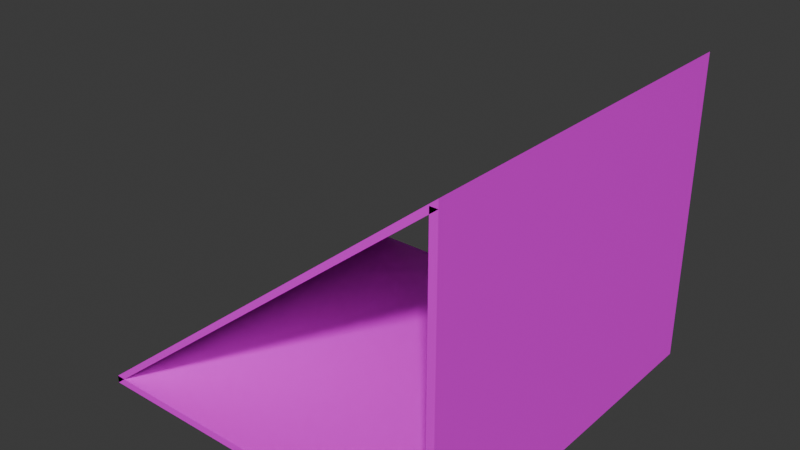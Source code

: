 # Source: fortnite_blocks.blend  (saved by Blender 4.0.36; exported with 4.5.12 LTS)
import bpy
from mathutils import Matrix  # noqa: F401  (used for matrix-valued properties, if any)

bpy.ops.wm.read_factory_settings(use_empty=True)
scene = bpy.context.scene
scene.name = 'Scene'

# ---- collections
col_collection = bpy.data.collections.new('Collection'); scene.collection.children.link(col_collection)

# ---- images (referenced by path relative to the original .blend; pixels are not part of the script)
import os
ASSET_DIR = os.environ.get("B2B_ASSET_DIR", "")  # directory of the original .blend (textures are referenced by path, not embedded)
HERE = os.path.dirname(os.path.abspath(__file__))  # packed textures are extracted next to this script under _unpacked/

def load_image(name, relpath, width, height, colorspace="sRGB"):
    """Load a texture the original file referenced (path relative to the .blend, or extracted next to this script)."""
    p = next((c for c in (os.path.join(HERE, relpath), os.path.join(ASSET_DIR, relpath)) if relpath and os.path.exists(c)), "")
    if p:
        img = bpy.data.images.load(p, check_existing=True)
        img.name = name
    else:  # same state as the original file: an image datablock whose file is absent (Cycles renders it pink)
        img = bpy.data.images.new(name, width, height)
        img.source = "FILE"
        img.filepath = "//" + (relpath or name)
    img.colorspace_settings.name = colorspace
    return img
img_fcn_precursor_metal_plain_01_png = load_image('fcn-precursor-metal-plain-01.png', 'Textures/fcn-precursor-metal-plain-01.png', 1024, 1024, 'sRGB')

# ---- materials (node trees are filled in below, after node groups)
mat_precursor_metal = bpy.data.materials.new('Precursor_metal')
mat_precursor_metal.use_transparent_shadow = False

# ---- material node trees
mat_precursor_metal.use_nodes = True; mat_precursor_metal.node_tree.nodes.clear()
_N = mat_precursor_metal.node_tree.nodes; _L = mat_precursor_metal.node_tree.links
n0 = _N.new('ShaderNodeBsdfPrincipled'); n0.name = 'Principled BSDF'; n0.location = (10, 300)
n0.inputs[3].default_value = 1.45
n1 = _N.new('ShaderNodeOutputMaterial'); n1.name = 'Material Output'; n1.location = (300, 300)
n2 = _N.new('ShaderNodeTexImage'); n2.name = 'Image Texture'; n2.location = (-280, 280)
n2.image = img_fcn_precursor_metal_plain_01_png
_L.new(n0.outputs[0], n1.inputs[0])
_L.new(n2.outputs[0], n0.inputs[0])
n1.is_active_output = True

# ---- world
world_world = bpy.data.worlds.new('World'); scene.world = world_world
world_world.use_nodes = True; world_world.node_tree.nodes.clear()
_N = world_world.node_tree.nodes; _L = world_world.node_tree.links
n0 = _N.new('ShaderNodeOutputWorld'); n0.name = 'World Output'; n0.location = (300, 300)
n1 = _N.new('ShaderNodeBackground'); n1.name = 'Background'; n1.location = (10, 300)
n1.inputs[0].default_value = (0.05088, 0.05088, 0.05088, 1.0)
_L.new(n1.outputs[0], n0.inputs[0])
n0.is_active_output = True
world_world.color = (0.05088, 0.05088, 0.05088)
world_world.use_sun_shadow = False
world_world.sun_shadow_jitter_overblur = 0.0

# ---- meshes
me_cube_001 = bpy.data.meshes.new('Cube.001')
me_cube_001.from_pydata([(-2.5, -2.5, -0.1), (-2.5, -2.5, 2.235e-08), (-2.5, 2.5, -0.1), (-2.5, 2.5, 2.235e-08), (2.5, -2.5, -0.1), (2.5, -2.5, 2.235e-08), (2.5, 2.5, -0.1), (2.5, 2.5, 2.235e-08)], [], [(0, 1, 3, 2), (2, 3, 7, 6), (6, 7, 5, 4), (4, 5, 1, 0), (2, 6, 4, 0), (7, 3, 1, 5)])
_uv = me_cube_001.uv_layers.new(name='UVMap')
_uv.uv.foreach_set('vector', [-1.75, 0.455, -1.75, 0.545, 2.75, 0.545, 2.75, 0.455, -1.75, 0.455, -1.75, 0.545, 2.75, 0.545, 2.75, 0.455, 2.75, 0.455, 2.75, 0.545, -1.75, 0.545, -1.75, 0.455, 2.75, 0.455, 2.75, 0.545, -1.75, 0.545, -1.75, 0.455, -1.75, 2.75, 2.75, 2.75, 2.75, -1.75, -1.75, -1.75, 2.75, 2.75, -1.75, 2.75, -1.75, -1.75, 2.75, -1.75])
me_cube_001.materials.append(mat_precursor_metal)
me_cube_001.update()
me_cube_002 = bpy.data.meshes.new('Cube.002')
me_cube_002.from_pydata([(-2.5, -2.5, -0.1), (-2.5, -2.5, 2.235e-08), (-2.5, 2.5, -0.1), (-2.5, 2.5, 2.235e-08), (2.5, -2.5, 3.9), (2.5, -2.5, 4.0), (2.5, 2.5, 3.9), (2.5, 2.5, 4.0)], [], [(0, 1, 3, 2), (2, 3, 7, 6), (6, 7, 5, 4), (4, 5, 1, 0), (2, 6, 4, 0), (7, 3, 1, 5)])
_uv = me_cube_002.uv_layers.new(name='UVMap')
_uv.uv.foreach_set('vector', [-1.75, 0.455, -1.75, 0.545, 2.75, 0.545, 2.75, 0.455, -1.75, 0.455, -1.75, 0.545, 2.75, 0.545, 2.75, 0.455, 2.75, 0.455, 2.75, 0.545, -1.75, 0.545, -1.75, 0.455, 2.75, 0.455, 2.75, 0.545, -1.75, 0.545, -1.75, 0.455, -1.75, 2.75, 2.75, 2.75, 2.75, -1.75, -1.75, -1.75, 2.75, 2.75, -1.75, 2.75, -1.75, -1.75, 2.75, -1.75])
me_cube_002.materials.append(mat_precursor_metal)
me_cube_002.update()
me_cube_003 = bpy.data.meshes.new('Cube.003')
me_cube_003.from_pydata([(2.4, -2.5, 3.9), (2.5, -2.5, 3.9), (2.4, 2.5, 3.9), (2.5, 2.5, 3.9), (2.4, -2.5, -4.545e-07), (2.5, -2.5, -4.545e-07), (2.4, 2.5, 2.235e-08), (2.5, 2.5, 2.235e-08)], [], [(0, 1, 3, 2), (2, 3, 7, 6), (6, 7, 5, 4), (4, 5, 1, 0), (2, 6, 4, 0), (7, 3, 1, 5)])
_uv = me_cube_003.uv_layers.new(name='UVMap')
_uv.uv.foreach_set('vector', [-1.75, 0.455, -1.75, 0.545, 2.75, 0.545, 2.75, 0.455, -1.75, 0.455, -1.75, 0.545, 2.75, 0.545, 2.75, 0.455, 2.75, 0.455, 2.75, 0.545, -1.75, 0.545, -1.75, 0.455, 2.75, 0.455, 2.75, 0.545, -1.75, 0.545, -1.75, 0.455, -1.75, 2.75, 2.75, 2.75, 2.75, -1.75, -1.75, -1.75, 2.75, 2.75, -1.75, 2.75, -1.75, -1.75, 2.75, -1.75])
me_cube_003.materials.append(mat_precursor_metal)
me_cube_003.update()

# ---- objects
ob_ground = bpy.data.objects.new('Ground', me_cube_001)
ob_ramp = bpy.data.objects.new('Ramp', me_cube_002)
ob_wall = bpy.data.objects.new('Wall', me_cube_003)

# ---- transforms, parenting, visibility, modifiers, constraints
ob_ground.location = (0.0, 0.0, 0.0)
ob_ramp.location = (0.0, 0.0, 0.0)
ob_wall.location = (0.0, 0.0, 0.0)

# ---- collection membership
col_collection.objects.link(ob_ground)
col_collection.objects.link(ob_ramp)
col_collection.objects.link(ob_wall)

# ---- scene / render settings (as saved in the file)
scene.frame_start = 1; scene.frame_end = 250; scene.frame_set(1)
scene.render.engine = 'BLENDER_EEVEE_NEXT'
scene.cycles.sampling_pattern = 'TABULATED_SOBOL'
bpy.context.view_layer.update()

# ---- added for rendering (the .blend has no active camera and no usable light): camera, sun
cam_auto = bpy.data.cameras.new('AutoCamera')
cam_auto.lens = 50.0
cam_auto.sensor_width = 36.0
cam_auto.clip_end = 1000.0
ob_auto_camera = bpy.data.objects.new('AutoCamera', cam_auto)
scene.collection.objects.link(ob_auto_camera)
ob_auto_camera.location = (7.56255, -9.07505, 8.00004)
ob_auto_camera.rotation_euler = (1.09748, -7.21219e-08, 0.694738)
scene.camera = ob_auto_camera
light_auto_sun = bpy.data.lights.new('AutoSun', 'SUN')
light_auto_sun.energy = 3.0
light_auto_sun.angle = 0.0523599
ob_auto_sun = bpy.data.objects.new('AutoSun', light_auto_sun)
scene.collection.objects.link(ob_auto_sun)
ob_auto_sun.rotation_euler = (0.872665, 0.174533, 0.523599)
bpy.context.view_layer.update()
